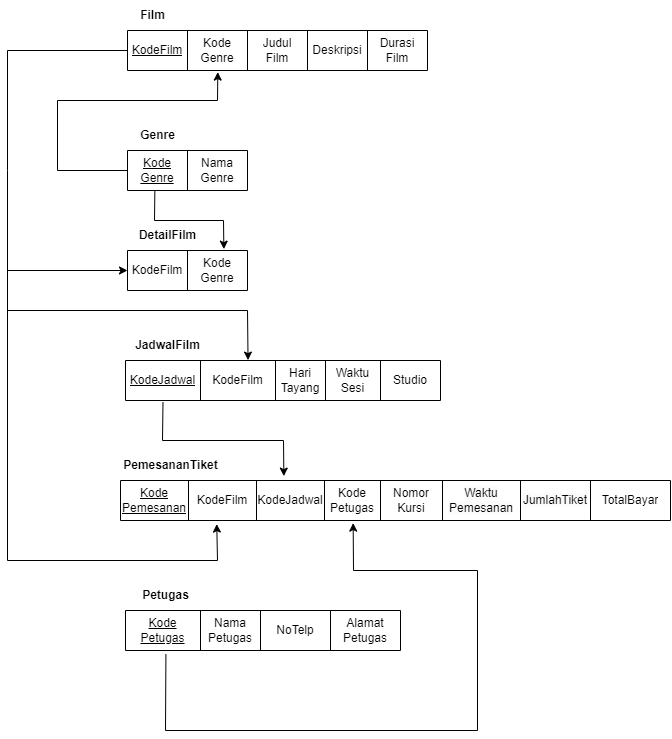

The diagram above was exported from draw.io. Its source (the exported page's mxGraphModel, read from the mxfile embedded in the PNG):
<mxGraphModel dx="1873" dy="877" grid="1" gridSize="10" guides="1" tooltips="1" connect="1" arrows="1" fold="1" page="1" pageScale="1" pageWidth="850" pageHeight="1100" math="0" shadow="0">
  <root>
    <mxCell id="0" />
    <mxCell id="1" parent="0" />
    <mxCell id="R9Jttoh0nBT9D3WDW9cu-33" value="&lt;b&gt;Film&lt;/b&gt;" style="text;html=1;align=center;verticalAlign=middle;resizable=0;points=[];autosize=1;strokeColor=none;fillColor=none;" parent="1" vertex="1">
      <mxGeometry x="160" y="100" width="50" height="30" as="geometry" />
    </mxCell>
    <mxCell id="R9Jttoh0nBT9D3WDW9cu-34" value="&lt;b&gt;JadwalFilm&lt;/b&gt;" style="text;html=1;align=center;verticalAlign=middle;resizable=0;points=[];autosize=1;strokeColor=none;fillColor=none;" parent="1" vertex="1">
      <mxGeometry x="155" y="430" width="90" height="30" as="geometry" />
    </mxCell>
    <mxCell id="R9Jttoh0nBT9D3WDW9cu-42" value="&lt;b&gt;Petugas&lt;/b&gt;" style="text;html=1;align=center;verticalAlign=middle;resizable=0;points=[];autosize=1;strokeColor=none;fillColor=none;" parent="1" vertex="1">
      <mxGeometry x="163" y="680" width="70" height="30" as="geometry" />
    </mxCell>
    <mxCell id="R9Jttoh0nBT9D3WDW9cu-44" value="&lt;b&gt;PemesananTiket&lt;/b&gt;" style="text;html=1;align=center;verticalAlign=middle;resizable=0;points=[];autosize=1;strokeColor=none;fillColor=none;" parent="1" vertex="1">
      <mxGeometry x="143" y="550" width="120" height="30" as="geometry" />
    </mxCell>
    <mxCell id="R9Jttoh0nBT9D3WDW9cu-45" value="" style="shape=table;startSize=0;container=1;collapsible=0;childLayout=tableLayout;" parent="1" vertex="1">
      <mxGeometry x="160" y="130" width="300" height="40" as="geometry" />
    </mxCell>
    <mxCell id="R9Jttoh0nBT9D3WDW9cu-46" value="" style="shape=tableRow;horizontal=0;startSize=0;swimlaneHead=0;swimlaneBody=0;strokeColor=inherit;top=0;left=0;bottom=0;right=0;collapsible=0;dropTarget=0;fillColor=none;points=[[0,0.5],[1,0.5]];portConstraint=eastwest;" parent="R9Jttoh0nBT9D3WDW9cu-45" vertex="1">
      <mxGeometry width="300" height="40" as="geometry" />
    </mxCell>
    <mxCell id="R9Jttoh0nBT9D3WDW9cu-98" value="&lt;u&gt;KodeFilm&lt;/u&gt;" style="shape=partialRectangle;html=1;whiteSpace=wrap;connectable=0;strokeColor=inherit;overflow=hidden;fillColor=none;top=0;left=0;bottom=0;right=0;pointerEvents=1;" parent="R9Jttoh0nBT9D3WDW9cu-46" vertex="1">
      <mxGeometry width="60" height="40" as="geometry">
        <mxRectangle width="60" height="40" as="alternateBounds" />
      </mxGeometry>
    </mxCell>
    <mxCell id="wKCh2V_frDV9IBO8eTKP-6" value="Kode&lt;div&gt;Genre&lt;/div&gt;" style="shape=partialRectangle;html=1;whiteSpace=wrap;connectable=0;strokeColor=inherit;overflow=hidden;fillColor=none;top=0;left=0;bottom=0;right=0;pointerEvents=1;" vertex="1" parent="R9Jttoh0nBT9D3WDW9cu-46">
      <mxGeometry x="60" width="60" height="40" as="geometry">
        <mxRectangle width="60" height="40" as="alternateBounds" />
      </mxGeometry>
    </mxCell>
    <mxCell id="R9Jttoh0nBT9D3WDW9cu-47" value="Judul&lt;div&gt;Film&lt;/div&gt;" style="shape=partialRectangle;html=1;whiteSpace=wrap;connectable=0;strokeColor=inherit;overflow=hidden;fillColor=none;top=0;left=0;bottom=0;right=0;pointerEvents=1;" parent="R9Jttoh0nBT9D3WDW9cu-46" vertex="1">
      <mxGeometry x="120" width="60" height="40" as="geometry">
        <mxRectangle width="60" height="40" as="alternateBounds" />
      </mxGeometry>
    </mxCell>
    <mxCell id="R9Jttoh0nBT9D3WDW9cu-48" value="Deskripsi" style="shape=partialRectangle;html=1;whiteSpace=wrap;connectable=0;strokeColor=inherit;overflow=hidden;fillColor=none;top=0;left=0;bottom=0;right=0;pointerEvents=1;" parent="R9Jttoh0nBT9D3WDW9cu-46" vertex="1">
      <mxGeometry x="180" width="60" height="40" as="geometry">
        <mxRectangle width="60" height="40" as="alternateBounds" />
      </mxGeometry>
    </mxCell>
    <mxCell id="R9Jttoh0nBT9D3WDW9cu-49" value="Durasi&lt;div&gt;Film&lt;/div&gt;" style="shape=partialRectangle;html=1;whiteSpace=wrap;connectable=0;strokeColor=inherit;overflow=hidden;fillColor=none;top=0;left=0;bottom=0;right=0;pointerEvents=1;" parent="R9Jttoh0nBT9D3WDW9cu-46" vertex="1">
      <mxGeometry x="240" width="60" height="40" as="geometry">
        <mxRectangle width="60" height="40" as="alternateBounds" />
      </mxGeometry>
    </mxCell>
    <mxCell id="R9Jttoh0nBT9D3WDW9cu-58" value="" style="shape=table;startSize=0;container=1;collapsible=0;childLayout=tableLayout;" parent="1" vertex="1">
      <mxGeometry x="158" y="460" width="315" height="40" as="geometry" />
    </mxCell>
    <mxCell id="R9Jttoh0nBT9D3WDW9cu-59" value="" style="shape=tableRow;horizontal=0;startSize=0;swimlaneHead=0;swimlaneBody=0;strokeColor=inherit;top=0;left=0;bottom=0;right=0;collapsible=0;dropTarget=0;fillColor=none;points=[[0,0.5],[1,0.5]];portConstraint=eastwest;" parent="R9Jttoh0nBT9D3WDW9cu-58" vertex="1">
      <mxGeometry width="315" height="40" as="geometry" />
    </mxCell>
    <mxCell id="R9Jttoh0nBT9D3WDW9cu-99" value="&lt;u&gt;KodeJadwal&lt;/u&gt;" style="shape=partialRectangle;html=1;whiteSpace=wrap;connectable=0;strokeColor=inherit;overflow=hidden;fillColor=none;top=0;left=0;bottom=0;right=0;pointerEvents=1;" parent="R9Jttoh0nBT9D3WDW9cu-59" vertex="1">
      <mxGeometry width="75" height="40" as="geometry">
        <mxRectangle width="75" height="40" as="alternateBounds" />
      </mxGeometry>
    </mxCell>
    <mxCell id="wKCh2V_frDV9IBO8eTKP-5" value="KodeFilm" style="shape=partialRectangle;html=1;whiteSpace=wrap;connectable=0;strokeColor=inherit;overflow=hidden;fillColor=none;top=0;left=0;bottom=0;right=0;pointerEvents=1;" vertex="1" parent="R9Jttoh0nBT9D3WDW9cu-59">
      <mxGeometry x="75" width="75" height="40" as="geometry">
        <mxRectangle width="75" height="40" as="alternateBounds" />
      </mxGeometry>
    </mxCell>
    <mxCell id="R9Jttoh0nBT9D3WDW9cu-60" value="Hari&lt;div&gt;Tayang&lt;/div&gt;" style="shape=partialRectangle;html=1;whiteSpace=wrap;connectable=0;strokeColor=inherit;overflow=hidden;fillColor=none;top=0;left=0;bottom=0;right=0;pointerEvents=1;" parent="R9Jttoh0nBT9D3WDW9cu-59" vertex="1">
      <mxGeometry x="150" width="50" height="40" as="geometry">
        <mxRectangle width="50" height="40" as="alternateBounds" />
      </mxGeometry>
    </mxCell>
    <mxCell id="R9Jttoh0nBT9D3WDW9cu-61" value="Waktu&lt;div&gt;Sesi&lt;/div&gt;" style="shape=partialRectangle;html=1;whiteSpace=wrap;connectable=0;strokeColor=inherit;overflow=hidden;fillColor=none;top=0;left=0;bottom=0;right=0;pointerEvents=1;" parent="R9Jttoh0nBT9D3WDW9cu-59" vertex="1">
      <mxGeometry x="200" width="55" height="40" as="geometry">
        <mxRectangle width="55" height="40" as="alternateBounds" />
      </mxGeometry>
    </mxCell>
    <mxCell id="R9Jttoh0nBT9D3WDW9cu-62" value="Studio" style="shape=partialRectangle;html=1;whiteSpace=wrap;connectable=0;strokeColor=inherit;overflow=hidden;fillColor=none;top=0;left=0;bottom=0;right=0;pointerEvents=1;" parent="R9Jttoh0nBT9D3WDW9cu-59" vertex="1">
      <mxGeometry x="255" width="60" height="40" as="geometry">
        <mxRectangle width="60" height="40" as="alternateBounds" />
      </mxGeometry>
    </mxCell>
    <mxCell id="R9Jttoh0nBT9D3WDW9cu-64" value="" style="shape=table;startSize=0;container=1;collapsible=0;childLayout=tableLayout;" parent="1" vertex="1">
      <mxGeometry x="153" y="580" width="550" height="40" as="geometry" />
    </mxCell>
    <mxCell id="R9Jttoh0nBT9D3WDW9cu-65" value="" style="shape=tableRow;horizontal=0;startSize=0;swimlaneHead=0;swimlaneBody=0;strokeColor=inherit;top=0;left=0;bottom=0;right=0;collapsible=0;dropTarget=0;fillColor=none;points=[[0,0.5],[1,0.5]];portConstraint=eastwest;" parent="R9Jttoh0nBT9D3WDW9cu-64" vertex="1">
      <mxGeometry width="550" height="40" as="geometry" />
    </mxCell>
    <mxCell id="wKCh2V_frDV9IBO8eTKP-3" value="&lt;u&gt;Kode&lt;/u&gt;&lt;div&gt;&lt;u&gt;Pemesanan&lt;/u&gt;&lt;/div&gt;" style="shape=partialRectangle;html=1;whiteSpace=wrap;connectable=0;strokeColor=inherit;overflow=hidden;fillColor=none;top=0;left=0;bottom=0;right=0;pointerEvents=1;" vertex="1" parent="R9Jttoh0nBT9D3WDW9cu-65">
      <mxGeometry width="68" height="40" as="geometry">
        <mxRectangle width="68" height="40" as="alternateBounds" />
      </mxGeometry>
    </mxCell>
    <mxCell id="wKCh2V_frDV9IBO8eTKP-2" value="KodeFilm" style="shape=partialRectangle;html=1;whiteSpace=wrap;connectable=0;strokeColor=inherit;overflow=hidden;fillColor=none;top=0;left=0;bottom=0;right=0;pointerEvents=1;" vertex="1" parent="R9Jttoh0nBT9D3WDW9cu-65">
      <mxGeometry x="68" width="68" height="40" as="geometry">
        <mxRectangle width="68" height="40" as="alternateBounds" />
      </mxGeometry>
    </mxCell>
    <mxCell id="R9Jttoh0nBT9D3WDW9cu-66" value="KodeJadwal" style="shape=partialRectangle;html=1;whiteSpace=wrap;connectable=0;strokeColor=inherit;overflow=hidden;fillColor=none;top=0;left=0;bottom=0;right=0;pointerEvents=1;" parent="R9Jttoh0nBT9D3WDW9cu-65" vertex="1">
      <mxGeometry x="136" width="68" height="40" as="geometry">
        <mxRectangle width="68" height="40" as="alternateBounds" />
      </mxGeometry>
    </mxCell>
    <mxCell id="R9Jttoh0nBT9D3WDW9cu-67" value="Kode&lt;div&gt;Petugas&lt;/div&gt;" style="shape=partialRectangle;html=1;whiteSpace=wrap;connectable=0;strokeColor=inherit;overflow=hidden;fillColor=none;top=0;left=0;bottom=0;right=0;pointerEvents=1;" parent="R9Jttoh0nBT9D3WDW9cu-65" vertex="1">
      <mxGeometry x="204" width="56" height="40" as="geometry">
        <mxRectangle width="56" height="40" as="alternateBounds" />
      </mxGeometry>
    </mxCell>
    <mxCell id="R9Jttoh0nBT9D3WDW9cu-68" value="Nomor&lt;div&gt;Kursi&lt;/div&gt;" style="shape=partialRectangle;html=1;whiteSpace=wrap;connectable=0;strokeColor=inherit;overflow=hidden;fillColor=none;top=0;left=0;bottom=0;right=0;pointerEvents=1;" parent="R9Jttoh0nBT9D3WDW9cu-65" vertex="1">
      <mxGeometry x="260" width="62" height="40" as="geometry">
        <mxRectangle width="62" height="40" as="alternateBounds" />
      </mxGeometry>
    </mxCell>
    <mxCell id="R9Jttoh0nBT9D3WDW9cu-69" value="&lt;span style=&quot;color: rgb(0, 0, 0); font-family: Helvetica; font-size: 12px; font-style: normal; font-variant-ligatures: normal; font-variant-caps: normal; font-weight: 400; letter-spacing: normal; orphans: 2; text-align: center; text-indent: 0px; text-transform: none; widows: 2; word-spacing: 0px; -webkit-text-stroke-width: 0px; white-space: normal; background-color: rgb(251, 251, 251); text-decoration-thickness: initial; text-decoration-style: initial; text-decoration-color: initial; display: inline !important; float: none;&quot;&gt;Waktu&lt;/span&gt;&lt;div&gt;&lt;span style=&quot;color: rgb(0, 0, 0); font-family: Helvetica; font-size: 12px; font-style: normal; font-variant-ligatures: normal; font-variant-caps: normal; font-weight: 400; letter-spacing: normal; orphans: 2; text-align: center; text-indent: 0px; text-transform: none; widows: 2; word-spacing: 0px; -webkit-text-stroke-width: 0px; white-space: normal; background-color: rgb(251, 251, 251); text-decoration-thickness: initial; text-decoration-style: initial; text-decoration-color: initial; display: inline !important; float: none;&quot;&gt;Pemesanan&lt;/span&gt;&lt;/div&gt;" style="shape=partialRectangle;html=1;whiteSpace=wrap;connectable=0;strokeColor=inherit;overflow=hidden;fillColor=none;top=0;left=0;bottom=0;right=0;pointerEvents=1;" parent="R9Jttoh0nBT9D3WDW9cu-65" vertex="1">
      <mxGeometry x="322" width="78" height="40" as="geometry">
        <mxRectangle width="78" height="40" as="alternateBounds" />
      </mxGeometry>
    </mxCell>
    <mxCell id="R9Jttoh0nBT9D3WDW9cu-70" value="&lt;span style=&quot;color: rgb(0, 0, 0); font-family: Helvetica; font-size: 12px; font-style: normal; font-variant-ligatures: normal; font-variant-caps: normal; font-weight: 400; letter-spacing: normal; orphans: 2; text-align: center; text-indent: 0px; text-transform: none; widows: 2; word-spacing: 0px; -webkit-text-stroke-width: 0px; white-space: normal; background-color: rgb(251, 251, 251); text-decoration-thickness: initial; text-decoration-style: initial; text-decoration-color: initial; display: inline !important; float: none;&quot;&gt;JumlahTiket&lt;/span&gt;" style="shape=partialRectangle;html=1;whiteSpace=wrap;connectable=0;strokeColor=inherit;overflow=hidden;fillColor=none;top=0;left=0;bottom=0;right=0;pointerEvents=1;" parent="R9Jttoh0nBT9D3WDW9cu-65" vertex="1">
      <mxGeometry x="400" width="70" height="40" as="geometry">
        <mxRectangle width="70" height="40" as="alternateBounds" />
      </mxGeometry>
    </mxCell>
    <mxCell id="R9Jttoh0nBT9D3WDW9cu-71" value="TotalBayar" style="shape=partialRectangle;html=1;whiteSpace=wrap;connectable=0;strokeColor=inherit;overflow=hidden;fillColor=none;top=0;left=0;bottom=0;right=0;pointerEvents=1;" parent="R9Jttoh0nBT9D3WDW9cu-65" vertex="1">
      <mxGeometry x="470" width="80" height="40" as="geometry">
        <mxRectangle width="80" height="40" as="alternateBounds" />
      </mxGeometry>
    </mxCell>
    <mxCell id="R9Jttoh0nBT9D3WDW9cu-76" value="" style="shape=table;startSize=0;container=1;collapsible=0;childLayout=tableLayout;" parent="1" vertex="1">
      <mxGeometry x="158" y="710" width="275" height="40" as="geometry" />
    </mxCell>
    <mxCell id="R9Jttoh0nBT9D3WDW9cu-77" value="" style="shape=tableRow;horizontal=0;startSize=0;swimlaneHead=0;swimlaneBody=0;strokeColor=inherit;top=0;left=0;bottom=0;right=0;collapsible=0;dropTarget=0;fillColor=none;points=[[0,0.5],[1,0.5]];portConstraint=eastwest;" parent="R9Jttoh0nBT9D3WDW9cu-76" vertex="1">
      <mxGeometry width="275" height="40" as="geometry" />
    </mxCell>
    <mxCell id="R9Jttoh0nBT9D3WDW9cu-78" value="&lt;u&gt;Kode&lt;/u&gt;&lt;div&gt;&lt;u&gt;Petugas&lt;/u&gt;&lt;/div&gt;" style="shape=partialRectangle;html=1;whiteSpace=wrap;connectable=0;strokeColor=inherit;overflow=hidden;fillColor=none;top=0;left=0;bottom=0;right=0;pointerEvents=1;" parent="R9Jttoh0nBT9D3WDW9cu-77" vertex="1">
      <mxGeometry width="75" height="40" as="geometry">
        <mxRectangle width="75" height="40" as="alternateBounds" />
      </mxGeometry>
    </mxCell>
    <mxCell id="R9Jttoh0nBT9D3WDW9cu-79" value="Nama Petugas" style="shape=partialRectangle;html=1;whiteSpace=wrap;connectable=0;strokeColor=inherit;overflow=hidden;fillColor=none;top=0;left=0;bottom=0;right=0;pointerEvents=1;" parent="R9Jttoh0nBT9D3WDW9cu-77" vertex="1">
      <mxGeometry x="75" width="60" height="40" as="geometry">
        <mxRectangle width="60" height="40" as="alternateBounds" />
      </mxGeometry>
    </mxCell>
    <mxCell id="R9Jttoh0nBT9D3WDW9cu-80" value="NoTelp" style="shape=partialRectangle;html=1;whiteSpace=wrap;connectable=0;strokeColor=inherit;overflow=hidden;fillColor=none;top=0;left=0;bottom=0;right=0;pointerEvents=1;" parent="R9Jttoh0nBT9D3WDW9cu-77" vertex="1">
      <mxGeometry x="135" width="70" height="40" as="geometry">
        <mxRectangle width="70" height="40" as="alternateBounds" />
      </mxGeometry>
    </mxCell>
    <mxCell id="wKCh2V_frDV9IBO8eTKP-4" value="Alamat&lt;div&gt;Petugas&lt;/div&gt;" style="shape=partialRectangle;html=1;whiteSpace=wrap;connectable=0;strokeColor=inherit;overflow=hidden;fillColor=none;top=0;left=0;bottom=0;right=0;pointerEvents=1;" vertex="1" parent="R9Jttoh0nBT9D3WDW9cu-77">
      <mxGeometry x="205" width="70" height="40" as="geometry">
        <mxRectangle width="70" height="40" as="alternateBounds" />
      </mxGeometry>
    </mxCell>
    <mxCell id="R9Jttoh0nBT9D3WDW9cu-112" value="&lt;b&gt;Genre&lt;/b&gt;" style="text;html=1;align=center;verticalAlign=middle;resizable=0;points=[];autosize=1;strokeColor=none;fillColor=none;" parent="1" vertex="1">
      <mxGeometry x="160" y="220" width="60" height="30" as="geometry" />
    </mxCell>
    <mxCell id="R9Jttoh0nBT9D3WDW9cu-113" value="" style="shape=table;startSize=0;container=1;collapsible=0;childLayout=tableLayout;" parent="1" vertex="1">
      <mxGeometry x="160" y="250" width="120" height="40" as="geometry" />
    </mxCell>
    <mxCell id="R9Jttoh0nBT9D3WDW9cu-114" value="" style="shape=tableRow;horizontal=0;startSize=0;swimlaneHead=0;swimlaneBody=0;strokeColor=inherit;top=0;left=0;bottom=0;right=0;collapsible=0;dropTarget=0;fillColor=none;points=[[0,0.5],[1,0.5]];portConstraint=eastwest;" parent="R9Jttoh0nBT9D3WDW9cu-113" vertex="1">
      <mxGeometry width="120" height="40" as="geometry" />
    </mxCell>
    <mxCell id="R9Jttoh0nBT9D3WDW9cu-115" value="&lt;u&gt;Kode&lt;/u&gt;&lt;div&gt;&lt;u&gt;Genre&lt;/u&gt;&lt;/div&gt;" style="shape=partialRectangle;html=1;whiteSpace=wrap;connectable=0;strokeColor=inherit;overflow=hidden;fillColor=none;top=0;left=0;bottom=0;right=0;pointerEvents=1;" parent="R9Jttoh0nBT9D3WDW9cu-114" vertex="1">
      <mxGeometry width="60" height="40" as="geometry">
        <mxRectangle width="60" height="40" as="alternateBounds" />
      </mxGeometry>
    </mxCell>
    <mxCell id="R9Jttoh0nBT9D3WDW9cu-116" value="Nama&lt;div&gt;Genre&lt;/div&gt;" style="shape=partialRectangle;html=1;whiteSpace=wrap;connectable=0;strokeColor=inherit;overflow=hidden;fillColor=none;top=0;left=0;bottom=0;right=0;pointerEvents=1;" parent="R9Jttoh0nBT9D3WDW9cu-114" vertex="1">
      <mxGeometry x="60" width="60" height="40" as="geometry">
        <mxRectangle width="60" height="40" as="alternateBounds" />
      </mxGeometry>
    </mxCell>
    <mxCell id="R9Jttoh0nBT9D3WDW9cu-117" value="&lt;b&gt;DetailFilm&lt;/b&gt;" style="text;html=1;align=center;verticalAlign=middle;resizable=0;points=[];autosize=1;strokeColor=none;fillColor=none;" parent="1" vertex="1">
      <mxGeometry x="160" y="320" width="80" height="30" as="geometry" />
    </mxCell>
    <mxCell id="R9Jttoh0nBT9D3WDW9cu-118" value="" style="shape=table;startSize=0;container=1;collapsible=0;childLayout=tableLayout;" parent="1" vertex="1">
      <mxGeometry x="160" y="350" width="120" height="40" as="geometry" />
    </mxCell>
    <mxCell id="R9Jttoh0nBT9D3WDW9cu-119" value="" style="shape=tableRow;horizontal=0;startSize=0;swimlaneHead=0;swimlaneBody=0;strokeColor=inherit;top=0;left=0;bottom=0;right=0;collapsible=0;dropTarget=0;fillColor=none;points=[[0,0.5],[1,0.5]];portConstraint=eastwest;" parent="R9Jttoh0nBT9D3WDW9cu-118" vertex="1">
      <mxGeometry width="120" height="40" as="geometry" />
    </mxCell>
    <mxCell id="R9Jttoh0nBT9D3WDW9cu-120" value="KodeFilm" style="shape=partialRectangle;html=1;whiteSpace=wrap;connectable=0;strokeColor=inherit;overflow=hidden;fillColor=none;top=0;left=0;bottom=0;right=0;pointerEvents=1;" parent="R9Jttoh0nBT9D3WDW9cu-119" vertex="1">
      <mxGeometry width="60" height="40" as="geometry">
        <mxRectangle width="60" height="40" as="alternateBounds" />
      </mxGeometry>
    </mxCell>
    <mxCell id="R9Jttoh0nBT9D3WDW9cu-121" value="Kode&lt;div&gt;Genre&lt;/div&gt;" style="shape=partialRectangle;html=1;whiteSpace=wrap;connectable=0;strokeColor=inherit;overflow=hidden;fillColor=none;top=0;left=0;bottom=0;right=0;pointerEvents=1;" parent="R9Jttoh0nBT9D3WDW9cu-119" vertex="1">
      <mxGeometry x="60" width="60" height="40" as="geometry">
        <mxRectangle width="60" height="40" as="alternateBounds" />
      </mxGeometry>
    </mxCell>
    <mxCell id="wKCh2V_frDV9IBO8eTKP-7" value="" style="endArrow=classic;html=1;rounded=0;exitX=0;exitY=0.5;exitDx=0;exitDy=0;entryX=0.301;entryY=1.04;entryDx=0;entryDy=0;entryPerimeter=0;" edge="1" parent="1" source="R9Jttoh0nBT9D3WDW9cu-114" target="R9Jttoh0nBT9D3WDW9cu-46">
      <mxGeometry width="50" height="50" relative="1" as="geometry">
        <mxPoint x="350" y="400" as="sourcePoint" />
        <mxPoint x="300" y="450" as="targetPoint" />
        <Array as="points">
          <mxPoint x="90" y="270" />
          <mxPoint x="90" y="200" />
          <mxPoint x="250" y="200" />
        </Array>
      </mxGeometry>
    </mxCell>
    <mxCell id="wKCh2V_frDV9IBO8eTKP-8" value="" style="endArrow=classic;html=1;rounded=0;exitX=0;exitY=0.5;exitDx=0;exitDy=0;entryX=0;entryY=0.5;entryDx=0;entryDy=0;" edge="1" parent="1" source="R9Jttoh0nBT9D3WDW9cu-46" target="R9Jttoh0nBT9D3WDW9cu-119">
      <mxGeometry width="50" height="50" relative="1" as="geometry">
        <mxPoint x="300" y="470" as="sourcePoint" />
        <mxPoint x="350" y="420" as="targetPoint" />
        <Array as="points">
          <mxPoint x="40" y="150" />
          <mxPoint x="40" y="270" />
          <mxPoint x="40" y="370" />
        </Array>
      </mxGeometry>
    </mxCell>
    <mxCell id="wKCh2V_frDV9IBO8eTKP-10" value="" style="endArrow=classic;html=1;rounded=0;exitX=0.228;exitY=0.99;exitDx=0;exitDy=0;exitPerimeter=0;entryX=0.803;entryY=-0.035;entryDx=0;entryDy=0;entryPerimeter=0;" edge="1" parent="1" source="R9Jttoh0nBT9D3WDW9cu-114" target="R9Jttoh0nBT9D3WDW9cu-119">
      <mxGeometry width="50" height="50" relative="1" as="geometry">
        <mxPoint x="300" y="330" as="sourcePoint" />
        <mxPoint x="350" y="280" as="targetPoint" />
        <Array as="points">
          <mxPoint x="187" y="320" />
          <mxPoint x="256" y="320" />
        </Array>
      </mxGeometry>
    </mxCell>
    <mxCell id="wKCh2V_frDV9IBO8eTKP-11" value="" style="endArrow=classic;html=1;rounded=0;exitX=0.119;exitY=1.04;exitDx=0;exitDy=0;exitPerimeter=0;entryX=0.297;entryY=-0.11;entryDx=0;entryDy=0;entryPerimeter=0;" edge="1" parent="1" source="R9Jttoh0nBT9D3WDW9cu-59" target="R9Jttoh0nBT9D3WDW9cu-65">
      <mxGeometry width="50" height="50" relative="1" as="geometry">
        <mxPoint x="300" y="650" as="sourcePoint" />
        <mxPoint x="350" y="600" as="targetPoint" />
        <Array as="points">
          <mxPoint x="195" y="540" />
          <mxPoint x="316" y="540" />
        </Array>
      </mxGeometry>
    </mxCell>
    <mxCell id="wKCh2V_frDV9IBO8eTKP-12" value="" style="endArrow=classic;html=1;rounded=0;entryX=0.175;entryY=1.09;entryDx=0;entryDy=0;entryPerimeter=0;" edge="1" parent="1" target="R9Jttoh0nBT9D3WDW9cu-65">
      <mxGeometry width="50" height="50" relative="1" as="geometry">
        <mxPoint x="40" y="340" as="sourcePoint" />
        <mxPoint x="350" y="460" as="targetPoint" />
        <Array as="points">
          <mxPoint x="40" y="660" />
          <mxPoint x="250" y="660" />
        </Array>
      </mxGeometry>
    </mxCell>
    <mxCell id="wKCh2V_frDV9IBO8eTKP-13" value="" style="endArrow=classic;html=1;rounded=0;exitX=0.147;exitY=1.09;exitDx=0;exitDy=0;exitPerimeter=0;entryX=0.423;entryY=1.065;entryDx=0;entryDy=0;entryPerimeter=0;" edge="1" parent="1" source="R9Jttoh0nBT9D3WDW9cu-77" target="R9Jttoh0nBT9D3WDW9cu-65">
      <mxGeometry width="50" height="50" relative="1" as="geometry">
        <mxPoint x="300" y="520" as="sourcePoint" />
        <mxPoint x="350" y="470" as="targetPoint" />
        <Array as="points">
          <mxPoint x="198" y="830" />
          <mxPoint x="510" y="830" />
          <mxPoint x="510" y="670" />
          <mxPoint x="386" y="670" />
        </Array>
      </mxGeometry>
    </mxCell>
    <mxCell id="wKCh2V_frDV9IBO8eTKP-14" value="" style="endArrow=classic;html=1;rounded=0;entryX=0.389;entryY=-0.01;entryDx=0;entryDy=0;entryPerimeter=0;" edge="1" parent="1" target="R9Jttoh0nBT9D3WDW9cu-59">
      <mxGeometry width="50" height="50" relative="1" as="geometry">
        <mxPoint x="40" y="410" as="sourcePoint" />
        <mxPoint x="350" y="410" as="targetPoint" />
        <Array as="points">
          <mxPoint x="280" y="410" />
        </Array>
      </mxGeometry>
    </mxCell>
  </root>
</mxGraphModel>